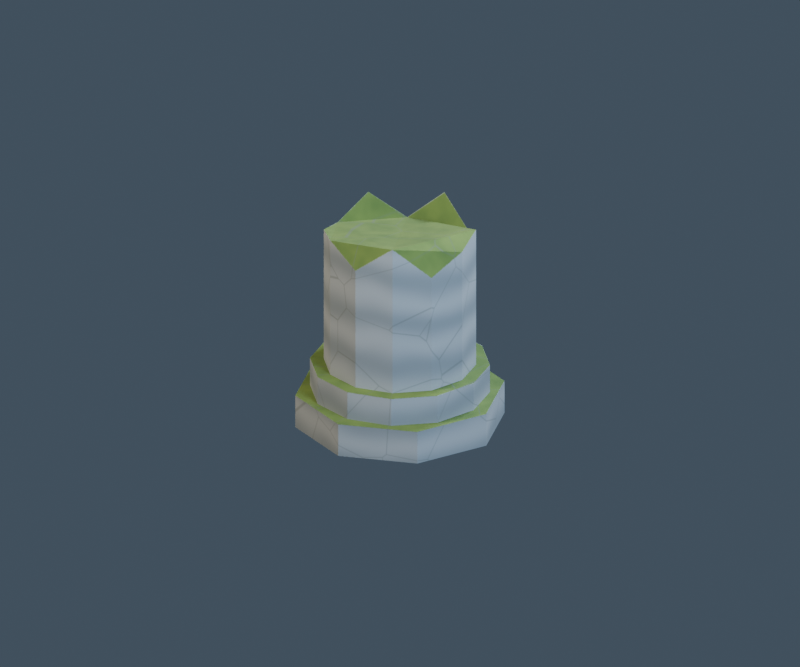 # Source: observatory_pillar_broken.blend  (saved by Blender 5.2.45; exported with 4.5.12 LTS)
import bpy
from mathutils import Matrix  # noqa: F401  (used for matrix-valued properties, if any)

bpy.ops.wm.read_factory_settings(use_empty=True)
scene = bpy.context.scene
scene.name = 'observatory_pillar_broken_Production'

# ---- images (referenced by path relative to the original .blend; pixels are not part of the script)
import os
ASSET_DIR = os.environ.get("B2B_ASSET_DIR", "")  # directory of the original .blend (textures are referenced by path, not embedded)
HERE = os.path.dirname(os.path.abspath(__file__))  # packed textures are extracted next to this script under _unpacked/

def load_image(name, relpath, width, height, colorspace="sRGB"):
    """Load a texture the original file referenced (path relative to the .blend, or extracted next to this script)."""
    p = next((c for c in (os.path.join(HERE, relpath), os.path.join(ASSET_DIR, relpath)) if relpath and os.path.exists(c)), "")
    if p:
        img = bpy.data.images.load(p, check_existing=True)
        img.name = name
    else:  # same state as the original file: an image datablock whose file is absent (Cycles renders it pink)
        img = bpy.data.images.new(name, width, height)
        img.source = "FILE"
        img.filepath = "//" + (relpath or name)
    img.colorspace_settings.name = colorspace
    return img
img_observatory_pillar_broken_albedo = load_image('observatory_pillar_broken_albedo', '_unpacked/observatory_pillar_broken_albedo.068dcc4d.png', 1024, 1024, 'sRGB')
img_observatory_pillar_broken_normal = load_image('observatory_pillar_broken_normal', '_unpacked/observatory_pillar_broken_normal.b9dab5de.png', 1024, 1024, 'Non-Color')
img_observatory_pillar_broken_orm = load_image('observatory_pillar_broken_orm', '_unpacked/observatory_pillar_broken_orm.081087ef.png', 1024, 1024, 'Non-Color')

# ---- materials (node trees are filled in below, after node groups)
mat_observatory_pillar_broken_painted_pbr = bpy.data.materials.new('observatory_pillar_broken_Painted_PBR')

# ---- node groups
ng_gltf_material_output = bpy.data.node_groups.new('glTF Material Output', 'ShaderNodeTree')
_s = ng_gltf_material_output.interface.new_socket(name='Occlusion', in_out='INPUT', socket_type='NodeSocketFloat')
_N = ng_gltf_material_output.nodes; _L = ng_gltf_material_output.links

# ---- material node trees
mat_observatory_pillar_broken_painted_pbr.use_nodes = True; mat_observatory_pillar_broken_painted_pbr.node_tree.nodes.clear()
_N = mat_observatory_pillar_broken_painted_pbr.node_tree.nodes; _L = mat_observatory_pillar_broken_painted_pbr.node_tree.links
n0 = _N.new('ShaderNodeOutputMaterial'); n0.name = '材质输出'; n0.location = (0, 0)
n1 = _N.new('ShaderNodeBsdfPrincipled'); n1.name = '原理化 BSDF'; n1.location = (0, 0)
n1.inputs[10].default_value = 0.005
n2 = _N.new('ShaderNodeTexImage'); n2.name = 'albedo'; n2.location = (0, 0)
n2.image = img_observatory_pillar_broken_albedo
n3 = _N.new('ShaderNodeTexImage'); n3.name = 'normal'; n3.location = (0, 0)
n3.image = img_observatory_pillar_broken_normal
n4 = _N.new('ShaderNodeTexImage'); n4.name = 'orm'; n4.location = (0, 0)
n4.image = img_observatory_pillar_broken_orm
n5 = _N.new('ShaderNodeNormalMap'); n5.name = '法线贴图'; n5.location = (0, 0)
n5.width = 160
n6 = _N.new('ShaderNodeSeparateColor'); n6.name = '分离颜色'; n6.location = (0, 0)
n7 = _N.new('ShaderNodeGroup'); n7.name = '群组'; n7.location = (0, 0)
n7.node_tree = ng_gltf_material_output
_L.new(n1.outputs[0], n0.inputs[0])
_L.new(n2.outputs[0], n1.inputs[0])
_L.new(n3.outputs[0], n5.inputs[1])
_L.new(n5.outputs[0], n1.inputs[5])
_L.new(n4.outputs[0], n6.inputs[0])
_L.new(n6.outputs[1], n1.inputs[2])
_L.new(n6.outputs[2], n1.inputs[1])
_L.new(n6.outputs[0], n7.inputs[0])
n0.is_active_output = True

# ---- world
world_observatory_pillar_broken_studio = bpy.data.worlds.new('observatory_pillar_broken_Studio'); scene.world = world_observatory_pillar_broken_studio
world_observatory_pillar_broken_studio.use_nodes = True; world_observatory_pillar_broken_studio.node_tree.nodes.clear()
_N = world_observatory_pillar_broken_studio.node_tree.nodes; _L = world_observatory_pillar_broken_studio.node_tree.links
n0 = _N.new('ShaderNodeBackground'); n0.name = '背景'; n0.location = (0, 0)
n0.inputs[0].default_value = (0.12, 0.17, 0.23, 1.0)
n0.inputs[1].default_value = 0.5
n1 = _N.new('ShaderNodeOutputWorld'); n1.name = '世界输出'; n1.location = (0, 0)
_L.new(n0.outputs[0], n1.inputs[0])
n1.is_active_output = True

# ---- cameras
cam_observatory_pillar_broken_camera = bpy.data.cameras.new('observatory_pillar_broken_Camera')
cam_observatory_pillar_broken_camera.type = 'ORTHO'
cam_observatory_pillar_broken_camera.ortho_scale = 4.6

# ---- lights
light_observatory_pillar_broken_key = bpy.data.lights.new('observatory_pillar_broken_Key', 'AREA')
light_observatory_pillar_broken_key.color = (1.0, 0.83, 0.6)
light_observatory_pillar_broken_key.energy = 1000.0
light_observatory_pillar_broken_key.size = 3.0
light_observatory_pillar_broken_fill = bpy.data.lights.new('observatory_pillar_broken_Fill', 'AREA')
light_observatory_pillar_broken_fill.color = (0.64, 0.8, 1.0)
light_observatory_pillar_broken_fill.energy = 700.0
light_observatory_pillar_broken_fill.size = 3.0
light_observatory_pillar_broken_rim = bpy.data.lights.new('observatory_pillar_broken_Rim', 'AREA')
light_observatory_pillar_broken_rim.color = (0.7, 0.83, 1.0)
light_observatory_pillar_broken_rim.energy = 900.0
light_observatory_pillar_broken_rim.size = 2.0

# ---- meshes
me_octagonalfoot_001 = bpy.data.meshes.new('OctagonalFoot.001')
me_octagonalfoot_001.from_pydata([(0.61, 0.0, 0.0), (0.4313, 0.4313, 0.0), (3.735e-17, 0.61, 0.0), (-0.4313, 0.4313, 0.0), (-0.61, 7.47e-17, 0.0), (-0.4313, -0.4313, 0.0), (-1.121e-16, -0.61, 0.0), (0.4313, -0.4313, 0.0), (0.61, 0.0, 0.2), (0.4313, 0.4313, 0.2), (3.735e-17, 0.61, 0.2), (-0.4313, 0.4313, 0.2), (-0.61, 7.47e-17, 0.2), (-0.4313, -0.4313, 0.2), (-1.121e-16, -0.61, 0.2), (0.4313, -0.4313, 0.2), (0.52, 0.0, 0.2), (0.4503, 0.26, 0.2), (0.26, 0.4503, 0.2), (3.184e-17, 0.52, 0.2), (-0.26, 0.4503, 0.2), (-0.4503, 0.26, 0.2), (-0.52, 6.368e-17, 0.2), (-0.4503, -0.26, 0.2), (-0.26, -0.4503, 0.2), (-9.552e-17, -0.52, 0.2), (0.26, -0.4503, 0.2), (0.4503, -0.26, 0.2), (0.52, 0.0, 0.37), (0.4503, 0.26, 0.37), (0.26, 0.4503, 0.37), (3.184e-17, 0.52, 0.37), (-0.26, 0.4503, 0.37), (-0.4503, 0.26, 0.37), (-0.52, 6.368e-17, 0.37), (-0.4503, -0.26, 0.37), (-0.26, -0.4503, 0.37), (-9.552e-17, -0.52, 0.37), (0.26, -0.4503, 0.37), (0.4503, -0.26, 0.37), (0.44, 0.0, 0.37), (0.3811, 0.22, 0.37), (0.22, 0.3811, 0.37), (2.694e-17, 0.44, 0.37), (-0.22, 0.3811, 0.37), (-0.3811, 0.22, 0.37), (-0.44, 5.388e-17, 0.37), (-0.3811, -0.22, 0.37), (-0.22, -0.3811, 0.37), (-8.083e-17, -0.44, 0.37), (0.22, -0.3811, 0.37), (0.3811, -0.22, 0.37), (0.44, 0.0, 1.18), (0.3811, 0.22, 1.223), (0.22, 0.3811, 1.103), (2.694e-17, 0.44, 1.277), (-0.22, 0.3811, 1.082), (-0.3811, 0.22, 1.26), (-0.44, 5.388e-17, 1.133), (-0.3811, -0.22, 1.185), (-0.22, -0.3811, 1.218), (-8.083e-17, -0.44, 1.106), (0.22, -0.3811, 1.276), (0.3811, -0.22, 1.081)], [], [(7, 6, 5, 4, 3, 2, 1, 0), (8, 9, 10, 11, 12, 13, 14, 15), (0, 1, 9, 8), (1, 2, 10, 9), (2, 3, 11, 10), (3, 4, 12, 11), (4, 5, 13, 12), (5, 6, 14, 13), (6, 7, 15, 14), (7, 0, 8, 15), (27, 26, 25, 24, 23, 22, 21, 20, 19, 18, 17, 16), (28, 29, 30, 31, 32, 33, 34, 35, 36, 37, 38, 39), (16, 17, 29, 28), (17, 18, 30, 29), (18, 19, 31, 30), (19, 20, 32, 31), (20, 21, 33, 32), (21, 22, 34, 33), (22, 23, 35, 34), (23, 24, 36, 35), (24, 25, 37, 36), (25, 26, 38, 37), (26, 27, 39, 38), (27, 16, 28, 39), (51, 50, 49, 48, 47, 46, 45, 44, 43, 42, 41, 40), (52, 53, 54, 55, 56, 57, 58, 59, 60, 61, 62, 63), (40, 41, 53, 52), (41, 42, 54, 53), (42, 43, 55, 54), (43, 44, 56, 55), (44, 45, 57, 56), (45, 46, 58, 57), (46, 47, 59, 58), (47, 48, 60, 59), (48, 49, 61, 60), (49, 50, 62, 61), (50, 51, 63, 62), (51, 40, 52, 63)])
_uv = me_octagonalfoot_001.uv_layers.new(name='UV贴图')
_uv.uv.foreach_set('vector', [0.3615, 0.2677, 0.4957, 0.2677, 0.5906, 0.3626, 0.5906, 0.4969, 0.4957, 0.5918, 0.3615, 0.5918, 0.2666, 0.4969, 0.2666, 0.3626, 0.393, 0.231, 0.2981, 0.3259, 0.1639, 0.3259, 0.06896, 0.231, 0.06896, 0.09682, 0.1639, 0.001922, 0.2981, 0.001921, 0.393, 0.09682, 0.7905, 0.002537, 0.7905, 0.1364, 0.7329, 0.1364, 0.7329, 0.002537, 0.001421, 0.3689, 0.1127, 0.3689, 0.1127, 0.4299, 0.001421, 0.4299, 0.1127, 0.3689, 0.2543, 0.3689, 0.2543, 0.4299, 0.1127, 0.4299, 0.9524, 0.001421, 0.9524, 0.1127, 0.8913, 0.1127, 0.8913, 0.001421, 0.9524, 0.1127, 0.9524, 0.2543, 0.8913, 0.2543, 0.8913, 0.1127, 0.06588, 0.001554, 0.06588, 0.09604, 0.001617, 0.09604, 0.001617, 0.001554, 0.06588, 0.09604, 0.06588, 0.2452, 0.001617, 0.2452, 0.001617, 0.09604, 0.06588, 0.2452, 0.06588, 0.3618, 0.001617, 0.3618, 0.001617, 0.2452, 0.1082, 0.444, 0.1856, 0.444, 0.2526, 0.4827, 0.2913, 0.5497, 0.2913, 0.6271, 0.2526, 0.6941, 0.1856, 0.7328, 0.1082, 0.7328, 0.04117, 0.6941, 0.002484, 0.6271, 0.002484, 0.5497, 0.04117, 0.4827, 0.4371, 0.1082, 0.4757, 0.04117, 0.5427, 0.002482, 0.6201, 0.002482, 0.6871, 0.04117, 0.7258, 0.1082, 0.7258, 0.1856, 0.6871, 0.2526, 0.6201, 0.2913, 0.5427, 0.2913, 0.4757, 0.2526, 0.4371, 0.1856, 0.3382, 0.9097, 0.4182, 0.9097, 0.4182, 0.9616, 0.3382, 0.9616, 0.4182, 0.9097, 0.497, 0.9097, 0.497, 0.9616, 0.4182, 0.9616, 0.2755, 0.7902, 0.3449, 0.7902, 0.3449, 0.8414, 0.2755, 0.8414, 0.3449, 0.7902, 0.4259, 0.7902, 0.4259, 0.8414, 0.3449, 0.8414, 0.4259, 0.7902, 0.497, 0.7902, 0.497, 0.8414, 0.4259, 0.8414, 0.2778, 0.8503, 0.3472, 0.8503, 0.3472, 0.9015, 0.2778, 0.9015, 0.3472, 0.8503, 0.4283, 0.8503, 0.4283, 0.9015, 0.3472, 0.9015, 0.4283, 0.8503, 0.4993, 0.8503, 0.4993, 0.9015, 0.4283, 0.9015, 0.8738, 0.757, 0.8738, 0.8167, 0.8218, 0.8167, 0.8218, 0.757, 0.8738, 0.8167, 0.8738, 0.8966, 0.8218, 0.8966, 0.8218, 0.8167, 0.8738, 0.8966, 0.8738, 0.9755, 0.8218, 0.9755, 0.8218, 0.8966, 0.2785, 0.9097, 0.3382, 0.9097, 0.3382, 0.9616, 0.2785, 0.9616, 0.7697, 0.8437, 0.7697, 0.9091, 0.737, 0.9658, 0.6803, 0.9986, 0.6148, 0.9986, 0.5581, 0.9658, 0.5254, 0.9091, 0.5254, 0.8437, 0.5581, 0.787, 0.6148, 0.7542, 0.6803, 0.7542, 0.737, 0.787, 0.8244, 0.4865, 0.7524, 0.4866, 0.6902, 0.4509, 0.654, 0.3885, 0.654, 0.3169, 0.6897, 0.2543, 0.752, 0.2184, 0.8238, 0.2182, 0.8861, 0.254, 0.9223, 0.3163, 0.9223, 0.388, 0.8866, 0.4505, 0.8858, 0.7512, 0.8183, 0.7512, 0.8183, 0.4913, 0.8858, 0.5043, 0.8183, 0.7512, 0.7517, 0.7512, 0.7517, 0.5279, 0.8183, 0.4913, 0.5513, 0.5973, 0.5513, 0.6561, 0.278, 0.6561, 0.3305, 0.5973, 0.5513, 0.6561, 0.5513, 0.7247, 0.3368, 0.7247, 0.278, 0.6561, 0.5513, 0.7247, 0.5513, 0.7848, 0.2831, 0.7848, 0.3368, 0.7247, 0.2704, 0.7359, 0.2704, 0.7947, 0.04048, 0.7947, 0.002005, 0.7359, 0.2704, 0.7947, 0.2704, 0.8633, 0.02472, 0.8633, 0.04048, 0.7947, 0.2704, 0.8633, 0.2704, 0.9235, 0.01474, 0.9235, 0.02472, 0.8633, 0.7466, 0.7478, 0.6962, 0.7478, 0.6962, 0.5232, 0.7466, 0.4889, 0.6962, 0.7478, 0.6286, 0.7478, 0.6286, 0.4714, 0.6962, 0.5232, 0.6286, 0.7478, 0.5619, 0.7478, 0.5619, 0.5308, 0.6286, 0.4714, 0.9362, 0.7512, 0.8858, 0.7512, 0.8858, 0.5043, 0.9362, 0.5345])
me_octagonalfoot_001.materials.append(mat_observatory_pillar_broken_painted_pbr)
me_octagonalfoot_001.update()

# ---- objects
ob_observatory_pillar_broken_mesh = bpy.data.objects.new('observatory_pillar_broken_Mesh', me_octagonalfoot_001)
ob_observatory_pillar_broken_key = bpy.data.objects.new('observatory_pillar_broken_Key', light_observatory_pillar_broken_key)
ob_observatory_pillar_broken_fill = bpy.data.objects.new('observatory_pillar_broken_Fill', light_observatory_pillar_broken_fill)
ob_observatory_pillar_broken_rim = bpy.data.objects.new('observatory_pillar_broken_Rim', light_observatory_pillar_broken_rim)
ob_observatory_pillar_broken_camera = bpy.data.objects.new('observatory_pillar_broken_Camera', cam_observatory_pillar_broken_camera)

# ---- transforms, parenting, visibility, modifiers, constraints
ob_observatory_pillar_broken_mesh.location = (0.0, 0.0, 0.0)
_m = ob_observatory_pillar_broken_mesh.modifiers.new('Stable_Tangent_Triangles', 'TRIANGULATE')
ob_observatory_pillar_broken_key.location = (-4.0, -5.0, 7.0)
ob_observatory_pillar_broken_key.rotation_euler = (0.7741, -1.395e-08, -0.6747)
ob_observatory_pillar_broken_fill.location = (5.0, -2.0, 4.0)
ob_observatory_pillar_broken_fill.rotation_euler = (0.988, 4.476e-08, 1.19)
ob_observatory_pillar_broken_rim.location = (1.0, 5.0, 6.0)
ob_observatory_pillar_broken_rim.rotation_euler = (0.7431, -6.643e-08, 2.944)
ob_observatory_pillar_broken_camera.location = (5.0, -7.0, 4.5)
ob_observatory_pillar_broken_camera.rotation_euler = (1.14, 2.302e-08, 0.6202)

# ---- collection membership
scene.collection.objects.link(ob_observatory_pillar_broken_mesh)
scene.collection.objects.link(ob_observatory_pillar_broken_key)
scene.collection.objects.link(ob_observatory_pillar_broken_fill)
scene.collection.objects.link(ob_observatory_pillar_broken_rim)
scene.collection.objects.link(ob_observatory_pillar_broken_camera)

# ---- scene / render settings (as saved in the file)
scene.camera = ob_observatory_pillar_broken_camera
scene.frame_start = 1; scene.frame_end = 250; scene.frame_set(1)
scene.render.engine = 'CYCLES'
scene.render.image_settings.exr_codec = 'NONE'
scene.render.resolution_x = 1200
scene.render.resolution_y = 1000
scene.render.use_bake_clear = False
scene.render.bake_margin = 0
scene.render.bake_bias = 0.0
scene.render.bake_samples = 0
scene.render.simplify_subdivision_render = 0
scene.render.simplify_child_particles_render = 0.0
scene.render.compositor_device = 'GPU'
scene.cycles.samples = 40
scene.eevee.use_volume_custom_range = False
scene.eevee.gtao_distance = 0.0
scene.eevee.use_fast_gi = False
scene.eevee.fast_gi_thickness_near = 0.1
scene.eevee.fast_gi_thickness_far = 0.0
scene.eevee.ray_tracing_options.screen_trace_thickness = 0.1
bpy.context.view_layer.update()
